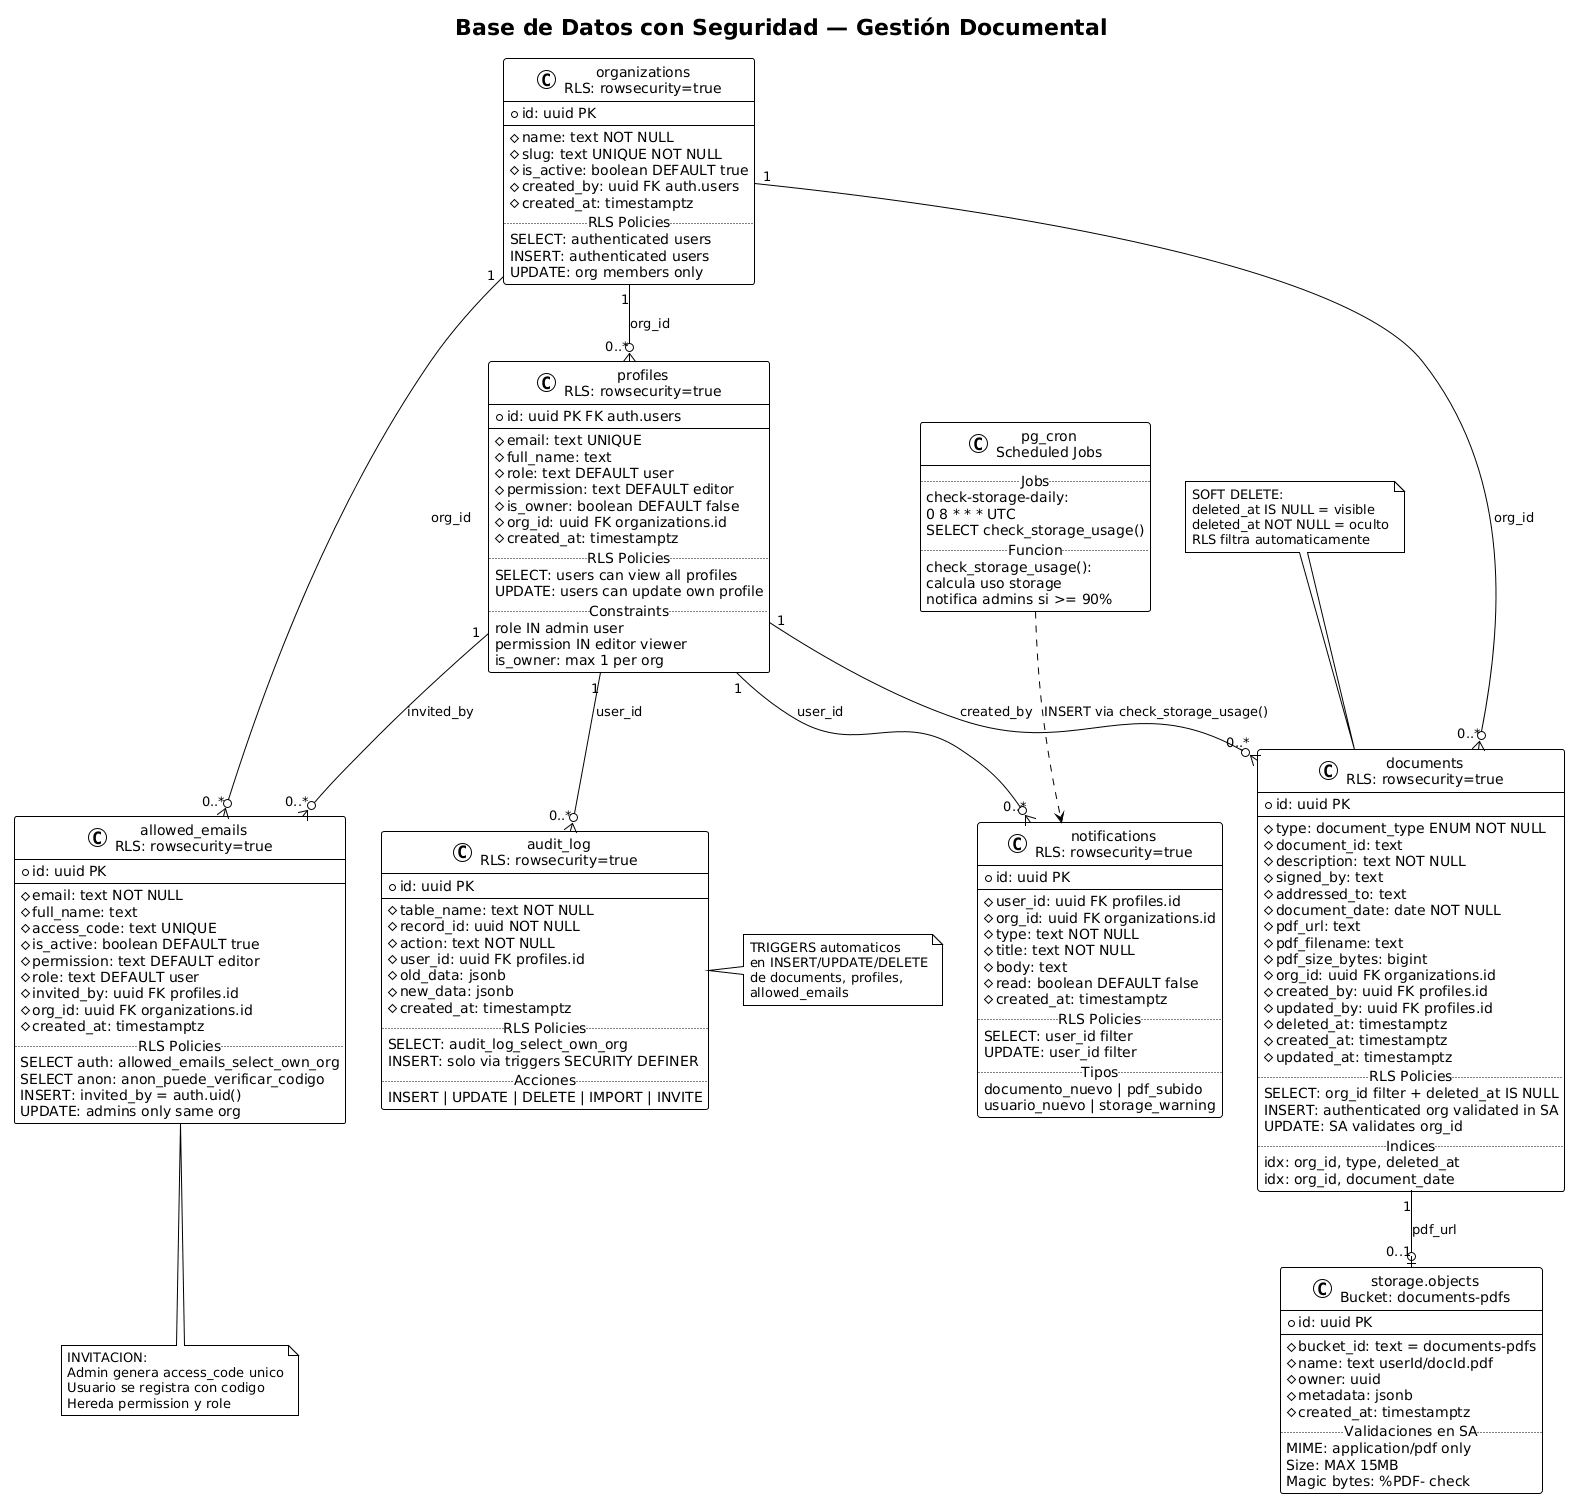

The diagram above was rendered by PlantUML. Its source (embedded in the PNG):
@startuml
!theme plain
title Base de Datos con Seguridad — Gestión Documental

class "organizations\nRLS: rowsecurity=true" as ORG {
  + id: uuid PK
  --
  # name: text NOT NULL
  # slug: text UNIQUE NOT NULL
  # is_active: boolean DEFAULT true
  # created_by: uuid FK auth.users
  # created_at: timestamptz
  ..RLS Policies..
  SELECT: authenticated users
  INSERT: authenticated users
  UPDATE: org members only
}

class "profiles\nRLS: rowsecurity=true" as PROF {
  + id: uuid PK FK auth.users
  --
  # email: text UNIQUE
  # full_name: text
  # role: text DEFAULT user
  # permission: text DEFAULT editor
  # is_owner: boolean DEFAULT false
  # org_id: uuid FK organizations.id
  # created_at: timestamptz
  ..RLS Policies..
  SELECT: users can view all profiles
  UPDATE: users can update own profile
  ..Constraints..
  role IN admin user
  permission IN editor viewer
  is_owner: max 1 per org
}

class "allowed_emails\nRLS: rowsecurity=true" as AE {
  + id: uuid PK
  --
  # email: text NOT NULL
  # full_name: text
  # access_code: text UNIQUE
  # is_active: boolean DEFAULT true
  # permission: text DEFAULT editor
  # role: text DEFAULT user
  # invited_by: uuid FK profiles.id
  # org_id: uuid FK organizations.id
  # created_at: timestamptz
  ..RLS Policies..
  SELECT auth: allowed_emails_select_own_org
  SELECT anon: anon_puede_verificar_codigo
  INSERT: invited_by = auth.uid()
  UPDATE: admins only same org
}

class "documents\nRLS: rowsecurity=true" as DOC {
  + id: uuid PK
  --
  # type: document_type ENUM NOT NULL
  # document_id: text
  # description: text NOT NULL
  # signed_by: text
  # addressed_to: text
  # document_date: date NOT NULL
  # pdf_url: text
  # pdf_filename: text
  # pdf_size_bytes: bigint
  # org_id: uuid FK organizations.id
  # created_by: uuid FK profiles.id
  # updated_by: uuid FK profiles.id
  # deleted_at: timestamptz
  # created_at: timestamptz
  # updated_at: timestamptz
  ..RLS Policies..
  SELECT: org_id filter + deleted_at IS NULL
  INSERT: authenticated org validated in SA
  UPDATE: SA validates org_id
  ..Indices..
  idx: org_id, type, deleted_at
  idx: org_id, document_date
}

class "notifications\nRLS: rowsecurity=true" as NOTIF {
  + id: uuid PK
  --
  # user_id: uuid FK profiles.id
  # org_id: uuid FK organizations.id
  # type: text NOT NULL
  # title: text NOT NULL
  # body: text
  # read: boolean DEFAULT false
  # created_at: timestamptz
  ..RLS Policies..
  SELECT: user_id filter
  UPDATE: user_id filter
  ..Tipos..
  documento_nuevo | pdf_subido
  usuario_nuevo | storage_warning
}

class "audit_log\nRLS: rowsecurity=true" as AUDIT {
  + id: uuid PK
  --
  # table_name: text NOT NULL
  # record_id: uuid NOT NULL
  # action: text NOT NULL
  # user_id: uuid FK profiles.id
  # old_data: jsonb
  # new_data: jsonb
  # created_at: timestamptz
  ..RLS Policies..
  SELECT: audit_log_select_own_org
  INSERT: solo via triggers SECURITY DEFINER
  ..Acciones..
  INSERT | UPDATE | DELETE | IMPORT | INVITE
}

class "storage.objects\nBucket: documents-pdfs" as STG {
  + id: uuid PK
  --
  # bucket_id: text = documents-pdfs
  # name: text userId/docId.pdf
  # owner: uuid
  # metadata: jsonb
  # created_at: timestamptz
  ..Validaciones en SA..
  MIME: application/pdf only
  Size: MAX 15MB
  Magic bytes: %PDF- check
}

class "pg_cron\nScheduled Jobs" as PGCRON {
  ..Jobs..
  check-storage-daily:
  0 8 * * * UTC
  SELECT check_storage_usage()
  ..Funcion..
  check_storage_usage():
  calcula uso storage
  notifica admins si >= 90%
}

note top of DOC
  SOFT DELETE:
  deleted_at IS NULL = visible
  deleted_at NOT NULL = oculto
  RLS filtra automaticamente
end note

note right of AUDIT
  TRIGGERS automaticos
  en INSERT/UPDATE/DELETE
  de documents, profiles,
  allowed_emails
end note

note bottom of AE
  INVITACION:
  Admin genera access_code unico
  Usuario se registra con codigo
  Hereda permission y role
end note

ORG "1" --o{ "0..*" PROF : org_id
ORG "1" --o{ "0..*" DOC : org_id
ORG "1" --o{ "0..*" AE : org_id
PROF "1" --o{ "0..*" DOC : created_by
PROF "1" --o{ "0..*" AE : invited_by
PROF "1" --o{ "0..*" NOTIF : user_id
PROF "1" --o{ "0..*" AUDIT : user_id
DOC "1" --o| "0..1" STG : pdf_url
PGCRON ..> NOTIF : INSERT via check_storage_usage()
@enduml